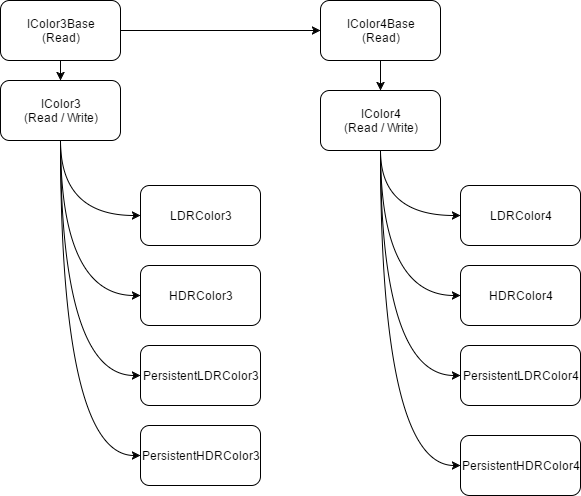

The diagram above was exported from draw.io. Its source (the exported page's mxGraphModel, read from the mxfile embedded in the PNG):
<mxGraphModel dx="786" dy="689" grid="1" gridSize="10" guides="1" tooltips="1" connect="1" arrows="1" fold="1" page="1" pageScale="1" pageWidth="826" pageHeight="1169" background="#ffffff" math="0" shadow="0">
  <root>
    <mxCell id="0" />
    <mxCell id="1" parent="0" />
    <mxCell id="12" style="edgeStyle=orthogonalEdgeStyle;curved=1;rounded=0;html=1;exitX=0.5;exitY=1;entryX=0.5;entryY=0;jettySize=auto;orthogonalLoop=1;" edge="1" parent="1" source="2" target="3">
      <mxGeometry relative="1" as="geometry" />
    </mxCell>
    <mxCell id="13" style="edgeStyle=orthogonalEdgeStyle;curved=1;rounded=0;html=1;exitX=1;exitY=0.5;entryX=0;entryY=0.5;jettySize=auto;orthogonalLoop=1;" edge="1" parent="1" source="2" target="4">
      <mxGeometry relative="1" as="geometry" />
    </mxCell>
    <mxCell id="2" value="IColor3Base&lt;div&gt;(Read)&lt;/div&gt;" style="rounded=1;whiteSpace=wrap;html=1;" vertex="1" parent="1">
      <mxGeometry x="40" y="30" width="120" height="60" as="geometry" />
    </mxCell>
    <mxCell id="20" style="edgeStyle=orthogonalEdgeStyle;curved=1;rounded=0;html=1;exitX=0.5;exitY=1;entryX=0;entryY=0.5;jettySize=auto;orthogonalLoop=1;" edge="1" parent="1" source="3" target="6">
      <mxGeometry relative="1" as="geometry" />
    </mxCell>
    <mxCell id="21" style="edgeStyle=orthogonalEdgeStyle;curved=1;rounded=0;html=1;exitX=0.5;exitY=1;entryX=0;entryY=0.5;jettySize=auto;orthogonalLoop=1;" edge="1" parent="1" source="3" target="15">
      <mxGeometry relative="1" as="geometry" />
    </mxCell>
    <mxCell id="22" style="edgeStyle=orthogonalEdgeStyle;curved=1;rounded=0;html=1;exitX=0.5;exitY=1;entryX=0;entryY=0.5;jettySize=auto;orthogonalLoop=1;" edge="1" parent="1" source="3" target="16">
      <mxGeometry relative="1" as="geometry" />
    </mxCell>
    <mxCell id="23" style="edgeStyle=orthogonalEdgeStyle;curved=1;rounded=0;html=1;exitX=0.5;exitY=1;entryX=0;entryY=0.5;jettySize=auto;orthogonalLoop=1;" edge="1" parent="1" source="3" target="17">
      <mxGeometry relative="1" as="geometry" />
    </mxCell>
    <mxCell id="3" value="IColor3&lt;div&gt;(Read / Write)&lt;/div&gt;" style="rounded=1;whiteSpace=wrap;html=1;" vertex="1" parent="1">
      <mxGeometry x="40" y="110" width="120" height="60" as="geometry" />
    </mxCell>
    <mxCell id="11" style="edgeStyle=orthogonalEdgeStyle;curved=1;rounded=0;html=1;exitX=0.5;exitY=1;entryX=0.5;entryY=0;jettySize=auto;orthogonalLoop=1;" edge="1" parent="1" source="4" target="5">
      <mxGeometry relative="1" as="geometry" />
    </mxCell>
    <mxCell id="4" value="IColor4Base&lt;div&gt;(Read)&lt;/div&gt;" style="rounded=1;whiteSpace=wrap;html=1;" vertex="1" parent="1">
      <mxGeometry x="360" y="30" width="120" height="60" as="geometry" />
    </mxCell>
    <mxCell id="24" style="edgeStyle=orthogonalEdgeStyle;curved=1;rounded=0;html=1;exitX=0.5;exitY=1;entryX=0;entryY=0.5;jettySize=auto;orthogonalLoop=1;" edge="1" parent="1" source="5" target="7">
      <mxGeometry relative="1" as="geometry" />
    </mxCell>
    <mxCell id="25" style="edgeStyle=orthogonalEdgeStyle;curved=1;rounded=0;html=1;exitX=0.5;exitY=1;entryX=0;entryY=0.5;jettySize=auto;orthogonalLoop=1;" edge="1" parent="1" source="5" target="14">
      <mxGeometry relative="1" as="geometry" />
    </mxCell>
    <mxCell id="26" style="edgeStyle=orthogonalEdgeStyle;curved=1;rounded=0;html=1;exitX=0.5;exitY=1;entryX=0;entryY=0.5;jettySize=auto;orthogonalLoop=1;" edge="1" parent="1" source="5" target="18">
      <mxGeometry relative="1" as="geometry" />
    </mxCell>
    <mxCell id="27" style="edgeStyle=orthogonalEdgeStyle;curved=1;rounded=0;html=1;exitX=0.5;exitY=1;entryX=0;entryY=0.5;jettySize=auto;orthogonalLoop=1;" edge="1" parent="1" source="5" target="19">
      <mxGeometry relative="1" as="geometry" />
    </mxCell>
    <mxCell id="5" value="IColor4&lt;div&gt;(Read / Write)&lt;/div&gt;" style="rounded=1;whiteSpace=wrap;html=1;" vertex="1" parent="1">
      <mxGeometry x="360" y="120" width="120" height="60" as="geometry" />
    </mxCell>
    <mxCell id="6" value="LDRColor3" style="rounded=1;whiteSpace=wrap;html=1;" vertex="1" parent="1">
      <mxGeometry x="180" y="215" width="120" height="60" as="geometry" />
    </mxCell>
    <mxCell id="7" value="LDRColor4" style="rounded=1;whiteSpace=wrap;html=1;" vertex="1" parent="1">
      <mxGeometry x="500" y="215" width="120" height="60" as="geometry" />
    </mxCell>
    <mxCell id="14" value="HDRColor4" style="rounded=1;whiteSpace=wrap;html=1;" vertex="1" parent="1">
      <mxGeometry x="500" y="295" width="120" height="60" as="geometry" />
    </mxCell>
    <mxCell id="15" value="HDRColor3" style="rounded=1;whiteSpace=wrap;html=1;" vertex="1" parent="1">
      <mxGeometry x="180" y="295" width="120" height="60" as="geometry" />
    </mxCell>
    <mxCell id="16" value="Persistent&lt;span&gt;LDRColor3&lt;/span&gt;" style="rounded=1;whiteSpace=wrap;html=1;" vertex="1" parent="1">
      <mxGeometry x="180" y="375" width="120" height="60" as="geometry" />
    </mxCell>
    <mxCell id="17" value="PersistentH&lt;span&gt;DRColor3&lt;/span&gt;" style="rounded=1;whiteSpace=wrap;html=1;" vertex="1" parent="1">
      <mxGeometry x="180" y="455" width="120" height="60" as="geometry" />
    </mxCell>
    <mxCell id="18" value="PersistentLDRColor4" style="rounded=1;whiteSpace=wrap;html=1;" vertex="1" parent="1">
      <mxGeometry x="500" y="375" width="120" height="60" as="geometry" />
    </mxCell>
    <mxCell id="19" value="PersistentHDRColor4" style="rounded=1;whiteSpace=wrap;html=1;" vertex="1" parent="1">
      <mxGeometry x="500" y="465" width="120" height="60" as="geometry" />
    </mxCell>
  </root>
</mxGraphModel>